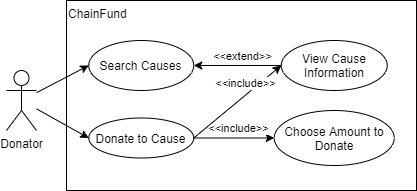

The diagram above was exported from draw.io. Its source (the exported page's mxGraphModel, read from the mxfile embedded in the PNG):
<mxGraphModel dx="1038" dy="491" grid="1" gridSize="10" guides="1" tooltips="1" connect="1" arrows="1" fold="1" page="1" pageScale="1" pageWidth="827" pageHeight="1169" math="0" shadow="0">
  <root>
    <mxCell id="0" />
    <mxCell id="1" parent="0" />
    <mxCell id="60pcBkML0QfS1Dbnfk6H-1" value="&lt;div&gt;&lt;span&gt;ChainFund&lt;/span&gt;&lt;/div&gt;" style="rounded=0;whiteSpace=wrap;html=1;align=left;labelPosition=center;verticalLabelPosition=middle;verticalAlign=top;" vertex="1" parent="1">
      <mxGeometry x="160" y="100" width="350" height="190" as="geometry" />
    </mxCell>
    <mxCell id="60pcBkML0QfS1Dbnfk6H-2" value="Donator" style="shape=umlActor;verticalLabelPosition=bottom;verticalAlign=top;html=1;outlineConnect=0;" vertex="1" parent="1">
      <mxGeometry x="100" y="170" width="30" height="60" as="geometry" />
    </mxCell>
    <mxCell id="60pcBkML0QfS1Dbnfk6H-7" value="Search Causes" style="ellipse;whiteSpace=wrap;html=1;align=center;" vertex="1" parent="1">
      <mxGeometry x="182.25" y="140" width="105" height="50" as="geometry" />
    </mxCell>
    <mxCell id="60pcBkML0QfS1Dbnfk6H-8" value="Donate to Cause" style="ellipse;whiteSpace=wrap;html=1;align=center;" vertex="1" parent="1">
      <mxGeometry x="182.25" y="217.5" width="105" height="40" as="geometry" />
    </mxCell>
    <mxCell id="60pcBkML0QfS1Dbnfk6H-9" value="" style="endArrow=classic;html=1;entryX=0;entryY=0.5;entryDx=0;entryDy=0;" edge="1" parent="1" source="60pcBkML0QfS1Dbnfk6H-2" target="60pcBkML0QfS1Dbnfk6H-7">
      <mxGeometry width="50" height="50" relative="1" as="geometry">
        <mxPoint x="80" y="-1.25" as="sourcePoint" />
        <mxPoint x="205" y="155" as="targetPoint" />
      </mxGeometry>
    </mxCell>
    <mxCell id="60pcBkML0QfS1Dbnfk6H-10" value="" style="endArrow=classic;html=1;entryX=0;entryY=0.5;entryDx=0;entryDy=0;" edge="1" parent="1" source="60pcBkML0QfS1Dbnfk6H-2" target="60pcBkML0QfS1Dbnfk6H-8">
      <mxGeometry width="50" height="50" relative="1" as="geometry">
        <mxPoint x="90" y="8.75" as="sourcePoint" />
        <mxPoint x="215" y="165" as="targetPoint" />
      </mxGeometry>
    </mxCell>
    <mxCell id="60pcBkML0QfS1Dbnfk6H-11" value="View Cause Information" style="ellipse;whiteSpace=wrap;html=1;align=center;" vertex="1" parent="1">
      <mxGeometry x="374.75" y="140" width="106" height="50" as="geometry" />
    </mxCell>
    <mxCell id="60pcBkML0QfS1Dbnfk6H-12" value="" style="endArrow=classic;html=1;entryX=1;entryY=0.5;entryDx=0;entryDy=0;exitX=0;exitY=0.5;exitDx=0;exitDy=0;" edge="1" parent="1" source="60pcBkML0QfS1Dbnfk6H-11" target="60pcBkML0QfS1Dbnfk6H-7">
      <mxGeometry width="50" height="50" relative="1" as="geometry">
        <mxPoint x="678.75" y="142.5" as="sourcePoint" />
        <mxPoint x="588.75" y="142.5" as="targetPoint" />
      </mxGeometry>
    </mxCell>
    <mxCell id="60pcBkML0QfS1Dbnfk6H-13" value="&amp;lt;&amp;lt;extend&amp;gt;&amp;gt;" style="edgeLabel;html=1;align=center;verticalAlign=middle;resizable=0;points=[];" vertex="1" connectable="0" parent="60pcBkML0QfS1Dbnfk6H-12">
      <mxGeometry x="-0.2267" y="4" relative="1" as="geometry">
        <mxPoint x="-5" y="-14" as="offset" />
      </mxGeometry>
    </mxCell>
    <mxCell id="60pcBkML0QfS1Dbnfk6H-14" value="Choose Amount to Donate" style="ellipse;whiteSpace=wrap;html=1;align=center;" vertex="1" parent="1">
      <mxGeometry x="367.75" y="210" width="120" height="55" as="geometry" />
    </mxCell>
    <mxCell id="60pcBkML0QfS1Dbnfk6H-15" value="" style="endArrow=none;html=1;entryX=1;entryY=0.5;entryDx=0;entryDy=0;exitX=0;exitY=0.5;exitDx=0;exitDy=0;startArrow=classic;startFill=1;endFill=0;" edge="1" parent="1" source="60pcBkML0QfS1Dbnfk6H-14" target="60pcBkML0QfS1Dbnfk6H-8">
      <mxGeometry width="50" height="50" relative="1" as="geometry">
        <mxPoint x="683.25" y="-190" as="sourcePoint" />
        <mxPoint x="593.25" y="-190" as="targetPoint" />
      </mxGeometry>
    </mxCell>
    <mxCell id="60pcBkML0QfS1Dbnfk6H-16" value="&amp;lt;&amp;lt;include&amp;gt;&amp;gt;" style="edgeLabel;html=1;align=center;verticalAlign=middle;resizable=0;points=[];" vertex="1" connectable="0" parent="60pcBkML0QfS1Dbnfk6H-15">
      <mxGeometry x="-0.2267" y="4" relative="1" as="geometry">
        <mxPoint x="-5" y="-14" as="offset" />
      </mxGeometry>
    </mxCell>
    <mxCell id="60pcBkML0QfS1Dbnfk6H-17" value="" style="endArrow=none;html=1;entryX=1;entryY=0.5;entryDx=0;entryDy=0;exitX=0;exitY=0.5;exitDx=0;exitDy=0;startArrow=classic;startFill=1;endFill=0;" edge="1" parent="1" source="60pcBkML0QfS1Dbnfk6H-11" target="60pcBkML0QfS1Dbnfk6H-8">
      <mxGeometry width="50" height="50" relative="1" as="geometry">
        <mxPoint x="690.25" y="262.5" as="sourcePoint" />
        <mxPoint x="602.75" y="262.5" as="targetPoint" />
      </mxGeometry>
    </mxCell>
    <mxCell id="60pcBkML0QfS1Dbnfk6H-18" value="&amp;lt;&amp;lt;include&amp;gt;&amp;gt;" style="edgeLabel;html=1;align=center;verticalAlign=middle;resizable=0;points=[];" vertex="1" connectable="0" parent="60pcBkML0QfS1Dbnfk6H-17">
      <mxGeometry x="-0.2267" y="4" relative="1" as="geometry">
        <mxPoint x="-5" y="-14" as="offset" />
      </mxGeometry>
    </mxCell>
  </root>
</mxGraphModel>